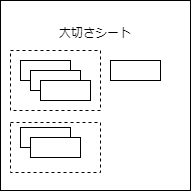

The diagram above was exported from draw.io. Its source (the exported page's mxGraphModel, read from the mxfile embedded in the PNG):
<mxGraphModel dx="514" dy="430" grid="1" gridSize="10" guides="1" tooltips="1" connect="1" arrows="1" fold="1" page="1" pageScale="1" pageWidth="1654" pageHeight="1169" math="0" shadow="0">
  <root>
    <mxCell id="0" />
    <mxCell id="1" parent="0" />
    <mxCell id="2" value="大切さシート&lt;br&gt;&lt;br&gt;&lt;br&gt;&lt;br&gt;&lt;br&gt;&lt;br&gt;&lt;br&gt;&lt;br&gt;&lt;br&gt;&lt;br&gt;" style="whiteSpace=wrap;html=1;aspect=fixed;" vertex="1" parent="1">
      <mxGeometry x="160" y="70" width="190" height="190" as="geometry" />
    </mxCell>
    <mxCell id="3" value="" style="rounded=0;whiteSpace=wrap;html=1;" vertex="1" parent="1">
      <mxGeometry x="180" y="130" width="50" height="20" as="geometry" />
    </mxCell>
    <mxCell id="4" value="" style="rounded=0;whiteSpace=wrap;html=1;" vertex="1" parent="1">
      <mxGeometry x="190" y="140" width="50" height="20" as="geometry" />
    </mxCell>
    <mxCell id="5" value="" style="rounded=0;whiteSpace=wrap;html=1;" vertex="1" parent="1">
      <mxGeometry x="200" y="150" width="50" height="20" as="geometry" />
    </mxCell>
    <mxCell id="6" value="" style="rounded=0;whiteSpace=wrap;html=1;" vertex="1" parent="1">
      <mxGeometry x="180" y="197" width="50" height="20" as="geometry" />
    </mxCell>
    <mxCell id="7" value="" style="rounded=0;whiteSpace=wrap;html=1;" vertex="1" parent="1">
      <mxGeometry x="270" y="130" width="50" height="20" as="geometry" />
    </mxCell>
    <mxCell id="8" value="" style="rounded=0;whiteSpace=wrap;html=1;" vertex="1" parent="1">
      <mxGeometry x="190" y="207" width="50" height="20" as="geometry" />
    </mxCell>
    <mxCell id="9" value="" style="rounded=0;whiteSpace=wrap;html=1;dashed=1;fillColor=none;" vertex="1" parent="1">
      <mxGeometry x="170" y="120" width="90" height="60" as="geometry" />
    </mxCell>
    <mxCell id="10" value="" style="rounded=0;whiteSpace=wrap;html=1;dashed=1;fillColor=none;" vertex="1" parent="1">
      <mxGeometry x="170" y="192" width="90" height="50" as="geometry" />
    </mxCell>
  </root>
</mxGraphModel>